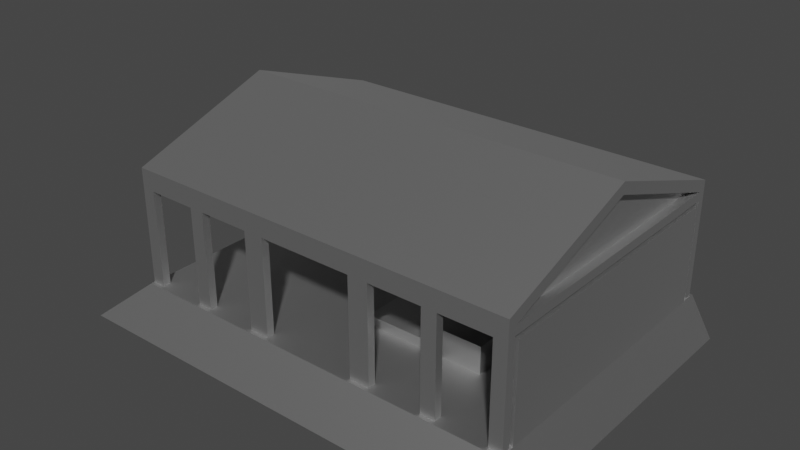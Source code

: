 # Source: tower_top02.blend  (saved by Blender 3.3.6; exported with 4.5.12 LTS)
import bpy
from mathutils import Matrix  # noqa: F401  (used for matrix-valued properties, if any)

bpy.ops.wm.read_factory_settings(use_empty=True)
scene = bpy.context.scene
scene.name = 'Scene'

# ---- collections
col_level_bounds = bpy.data.collections.new('Level Bounds'); scene.collection.children.link(col_level_bounds)
col_collection = bpy.data.collections.new('Collection'); scene.collection.children.link(col_collection)

# ---- materials (node trees are filled in below, after node groups)
mat_defaultmaterial = bpy.data.materials.new('DefaultMaterial')
mat_defaultmaterial.use_transparent_shadow = False
mat_defaultmaterial.diffuse_color = (0.6, 0.6, 0.6, 1.0)
mat_defaultmaterial.roughness = 0.5528
mat_defaultmaterial.specular_intensity = 1.0
mat_defaultmaterial.metallic = 1.0

# ---- material node trees
mat_defaultmaterial.use_nodes = True; mat_defaultmaterial.node_tree.nodes.clear()
_N = mat_defaultmaterial.node_tree.nodes; _L = mat_defaultmaterial.node_tree.links
n0 = _N.new('ShaderNodeBsdfPrincipled'); n0.name = 'Principled BSDF'; n0.location = (10, 300)
n0.distribution = 'GGX'
n0.subsurface_method = 'RANDOM_WALK_SKIN'
n0.inputs[0].default_value = (0.6, 0.6, 0.6, 1.0)
n0.inputs[1].default_value = 1.0
n0.inputs[2].default_value = 0.5528
n0.inputs[3].default_value = 1.45
n0.inputs[13].default_value = 1.0
n0.inputs[27].default_value = (0.0, 0.0, 0.0, 1.0)
n0.inputs[28].default_value = 1.0
n1 = _N.new('ShaderNodeOutputMaterial'); n1.name = 'Material Output'; n1.location = (300, 300)
n2 = _N.new('ShaderNodeNormalMap'); n2.name = 'Normal Map'; n2.location = (-300, -300)
n2.label = 'Normal/Map'
_L.new(n0.outputs[0], n1.inputs[0])
_L.new(n2.outputs[0], n0.inputs[5])
n1.is_active_output = True

# ---- world
world_world = bpy.data.worlds.new('World'); scene.world = world_world
world_world.use_nodes = True; world_world.node_tree.nodes.clear()
_N = world_world.node_tree.nodes; _L = world_world.node_tree.links
n0 = _N.new('ShaderNodeOutputWorld'); n0.name = 'World Output'; n0.location = (300, 300)
n1 = _N.new('ShaderNodeBackground'); n1.name = 'Background'; n1.location = (10, 300)
n1.inputs[0].default_value = (0.05088, 0.05088, 0.05088, 1.0)
_L.new(n1.outputs[0], n0.inputs[0])
n0.is_active_output = True
world_world.color = (0.05088, 0.05088, 0.05088)
world_world.use_sun_shadow = False
world_world.sun_shadow_jitter_overblur = 0.0

# ---- meshes
me_cube_001 = bpy.data.meshes.new('Cube.001')
me_cube_001.from_pydata([(-281.6, -224.1, -1.311), (-245.5, -199.8, 65.55), (-261.1, -199.8, 65.55), (-281.6, 224.1, -1.311), (260.0, 199.8, 65.55), (341.9, 224.1, -1.311), (260.0, -199.8, 65.55), (341.9, -224.1, -1.311), (-261.1, 199.8, 65.55), (-245.5, 178.6, 65.55), (-245.5, -178.6, 65.55), (-261.1, 178.6, 65.55), (-261.1, 178.6, 190.7), (-245.5, 178.6, 190.7), (-261.1, -178.6, 65.55), (-245.5, -178.6, 190.7), (-261.1, -178.6, 190.7), (-260.0, -184.1, 195.4), (-260.0, -184.1, 207.0), (-260.0, 184.1, 207.0), (-260.0, 184.1, 195.4), (-260.0, -194.5, 218.9), (260.0, 184.1, 195.4), (260.0, 184.1, 207.0), (260.0, -184.1, 207.0), (260.0, -184.1, 195.4), (-246.9, -184.1, 195.9), (246.9, -184.1, 195.9), (248.6, 184.1, 207.0), (248.6, -184.1, 207.0), (260.0, 2.274e-12, 286.3), (-260.0, 2.274e-12, 286.3), (260.0, -1.364e-12, 271.2), (248.6, -1.364e-12, 271.2), (-260.0, -1.364e-12, 271.2), (260.0, -194.5, 218.9), (-260.0, 194.5, 218.9), (260.0, 194.5, 218.9), (260.0, -194.5, 192.9), (260.0, -184.1, 192.9), (-260.0, -184.1, 192.9), (-248.6, 184.1, 207.0), (-248.6, -184.1, 207.0), (-248.6, -1.364e-12, 271.2), (-67.14, -184.1, 195.9), (-67.14, 184.1, 195.9), (-67.14, 184.1, 205.0), (-67.14, -184.1, 205.0), (246.9, 184.1, 195.9), (-246.9, 184.1, 195.9), (174.1, -184.1, 195.9), (-174.1, -184.1, 195.9), (-160.5, -184.1, 195.9), (160.5, -184.1, 195.9), (246.9, -184.1, 205.0), (246.9, 184.1, 205.0), (174.1, 184.1, 195.9), (-174.1, 184.1, 195.9), (-83.68, 184.1, 195.9), (-83.68, -184.1, 195.9), (-83.68, -184.1, 205.0), (-83.68, 184.1, 205.0), (160.5, 184.1, 195.9), (-160.5, 184.1, 195.9), (-160.5, -184.1, 205.0), (83.68, -184.1, 195.9), (83.68, 184.1, 195.9), (-160.5, 184.1, 205.0), (67.14, -184.1, 195.9), (67.14, 184.1, 195.9), (174.1, -184.1, 205.0), (174.1, 184.1, 205.0), (-246.9, -184.1, 205.0), (-246.9, 184.1, 205.0), (-174.1, 184.1, 205.0), (-174.1, -184.1, 205.0), (160.5, 184.1, 205.0), (160.5, -184.1, 205.0), (83.68, -184.1, 205.0), (83.68, 184.1, 205.0), (67.14, 184.1, 205.0), (67.14, -184.1, 205.0), (-260.0, -194.5, 192.9), (-242.8, -194.5, 192.9), (242.8, -194.5, 192.9), (260.0, -194.5, 63.72), (260.0, -184.1, 63.72), (-260.0, 184.1, 192.9), (260.0, 184.1, 192.9), (-260.0, 194.5, 192.9), (260.0, 194.5, 192.9), (-242.8, 194.5, 192.9), (242.8, 194.5, 192.9), (177.1, 194.5, 192.9), (-177.1, 194.5, 192.9), (-242.8, 184.1, 192.9), (-177.1, 184.1, 192.9), (62.43, -194.5, 192.9), (62.43, -184.1, 192.9), (62.43, -184.1, 63.72), (62.43, -194.5, 63.72), (242.8, 184.1, 192.9), (-157.7, -194.5, 192.9), (-177.1, -194.5, 192.9), (-177.1, -194.5, 63.72), (-157.7, -194.5, 63.72), (-260.0, 194.5, 63.72), (-260.0, 184.1, 63.72), (242.8, -184.1, 192.9), (-242.8, -184.1, 192.9), (242.8, 194.5, 63.72), (242.8, 184.1, 63.72), (177.1, 184.1, 192.9), (-157.7, 184.1, 192.9), (157.7, 184.1, 192.9), (177.1, -184.1, 192.9), (-177.1, -184.1, 192.9), (177.1, -194.5, 192.9), (157.7, -194.5, 192.9), (-88.76, -194.5, 192.9), (88.76, -194.5, 192.9), (157.7, -184.1, 192.9), (88.76, -184.1, 192.9), (-62.43, 194.5, 192.9), (-62.43, 184.1, 192.9), (-62.43, 184.1, 63.72), (-62.43, 194.5, 63.72), (157.7, 194.5, 192.9), (-157.7, 194.5, 192.9), (-157.7, -184.1, 192.9), (-157.7, -184.1, 63.72), (-177.1, -184.1, 63.72), (-242.8, 194.5, 63.72), (-88.76, -184.1, 192.9), (-88.76, -184.1, 63.72), (-88.76, -194.5, 63.72), (-62.43, -184.1, 192.9), (88.76, 184.1, 192.9), (88.76, 194.5, 192.9), (-88.76, 184.1, 192.9), (-88.76, 194.5, 192.9), (-62.43, -194.5, 192.9), (62.43, 184.1, 192.9), (62.43, 194.5, 192.9), (157.7, 184.1, 63.72), (177.1, 184.1, 63.72), (-242.8, -184.1, 63.72), (-260.0, -184.1, 63.72), (88.76, -194.5, 63.72), (88.76, -184.1, 63.72), (-157.7, 194.5, 63.72), (-177.1, 194.5, 63.72), (-62.43, -194.5, 63.72), (-62.43, -184.1, 63.72), (-260.0, -194.5, 63.72), (177.1, 194.5, 63.72), (157.7, 194.5, 63.72), (-242.8, 184.1, 63.72), (177.1, -184.1, 63.72), (157.7, -184.1, 63.72), (242.8, -184.1, 63.72), (242.8, -194.5, 63.72), (157.7, -194.5, 63.72), (177.1, -194.5, 63.72), (-242.8, -194.5, 63.72), (-177.1, 184.1, 63.72), (62.43, 184.1, 63.72), (88.76, 184.1, 63.72), (88.76, 194.5, 63.72), (62.43, 194.5, 63.72), (-157.7, 184.1, 63.72), (-88.76, 184.1, 63.72), (260.0, 184.1, 63.72), (-88.76, 194.5, 63.72), (260.0, 194.5, 63.72), (-89.26, 100.0, 78.7), (-164.0, 100.0, 64.99), (-7.162, 100.0, 78.7), (-7.162, 100.0, 64.99), (-7.162, -100.0, 78.7), (-7.162, -100.0, 64.99), (-89.26, -100.0, 78.7), (-164.0, -100.0, 64.99), (-164.0, -51.63, 64.99), (-164.0, 51.63, 64.99), (-89.26, -100.0, 101.1), (-164.0, -100.0, 101.1), (-164.0, -51.63, 101.1), (-164.0, 100.0, 101.1), (-89.26, 100.0, 101.1), (-164.0, 51.63, 101.1), (-245.8, -51.63, 64.99), (-245.8, 51.63, 64.99), (-245.2, 50.83, 108.0), (-164.7, 50.83, 108.0), (-164.7, -50.83, 108.0), (-245.2, -50.83, 108.0)], [], [(1, 6, 4, 8, 11, 9, 10), (2, 8, 3, 0), (6, 1, 2, 0, 7), (82, 154, 164, 83), (11, 8, 2), (2, 14, 11), (20, 49, 26, 17), (9, 13, 15, 10), (7, 5, 4, 6), (80, 81, 47, 46), (27, 54, 55, 48), (14, 16, 12, 11), (32, 30, 35, 38, 39, 25, 24), (45, 46, 47, 44), (40, 17, 26, 27, 25, 39), (32, 33, 28, 23), (21, 31, 34, 18, 17, 40, 82), (30, 31, 21, 35), (23, 28, 29, 24), (90, 37, 30, 32, 23, 24, 25, 22, 88), (21, 82, 38, 35), (37, 36, 31, 30), (29, 28, 33), (41, 42, 43), (57, 74, 73, 49), (13, 12, 16, 15), (19, 41, 43, 34), (50, 53, 62, 56), (49, 73, 72, 26), (69, 80, 46, 45), (24, 29, 33, 32), (57, 63, 52, 51), (65, 68, 69, 66), (53, 50, 51), (51, 52, 53), (51, 75, 74, 57), (50, 27, 26), (26, 51, 50), (57, 49, 48), (48, 56, 57), (63, 67, 64, 52), (63, 57, 56), (56, 62, 63), (25, 27, 48, 22), (18, 42, 41, 19), (65, 53, 52), (52, 59, 65), (58, 63, 62), (62, 66, 58), (56, 71, 70, 50), (68, 65, 59), (59, 44, 68), (45, 58, 66), (66, 69, 45), (58, 45, 44, 59), (77, 78, 79, 76), (67, 61, 60, 64), (73, 74, 75, 72), (54, 70, 71, 55), (68, 81, 80, 69), (66, 79, 78, 65), (44, 47, 81, 68), (89, 106, 107, 87), (48, 55, 71, 56), (65, 78, 77, 53), (20, 87, 88, 22, 48, 49), (62, 76, 79, 66), (26, 72, 75, 51), (50, 70, 54, 27), (53, 77, 76, 62), (58, 61, 67, 63), (52, 64, 60, 59), (59, 60, 61, 58), (84, 38, 82), (82, 83, 84), (102, 105, 130, 129), (37, 90, 89, 36), (94, 91, 92), (92, 93, 94), (38, 85, 86, 39), (101, 88, 87), (87, 95, 101), (119, 135, 152, 141), (94, 151, 165, 96), (91, 89, 90), (90, 92, 91), (109, 40, 39), (39, 108, 109), (137, 167, 168, 138), (114, 112, 96), (96, 113, 114), (116, 109, 108), (108, 115, 116), (117, 84, 83), (83, 103, 117), (112, 101, 95), (95, 96, 112), (120, 118, 102), (102, 119, 120), (193, 192, 191, 196), (128, 94, 93), (93, 127, 128), (129, 116, 115), (115, 121, 129), (136, 153, 134, 133), (118, 117, 103), (103, 102, 118), (10, 15, 16, 14), (98, 99, 100, 97), (136, 133, 122), (122, 98, 136), (137, 114, 113), (113, 139, 137), (140, 128, 127), (127, 138, 140), (133, 129, 121), (121, 122, 133), (97, 120, 119), (119, 141, 97), (118, 162, 163, 117), (142, 137, 139), (139, 124, 142), (129, 130, 131, 116), (31, 36, 89, 87, 20, 17, 18, 19, 34), (123, 140, 138), (138, 143, 123), (11, 12, 13, 9), (117, 163, 158, 115), (108, 160, 161, 84), (124, 125, 126, 123), (97, 100, 148, 120), (39, 86, 160, 108), (88, 172, 174, 90), (122, 149, 99, 98), (120, 148, 149, 122), (103, 104, 105, 102), (101, 111, 172, 88), (116, 131, 104, 103), (140, 173, 171, 139), (143, 169, 166, 142), (123, 126, 173, 140), (96, 165, 170, 113), (121, 159, 162, 118), (90, 174, 110, 92), (115, 158, 159, 121), (40, 147, 154, 82), (113, 170, 150, 128), (142, 166, 167, 137), (87, 107, 157, 95), (95, 157, 132, 91), (138, 168, 169, 143), (139, 171, 125, 124), (133, 134, 135, 119), (84, 161, 85, 38), (114, 144, 145, 112), (83, 164, 146, 109), (127, 156, 144, 114), (92, 110, 111, 101), (112, 145, 155, 93), (91, 132, 106, 89), (128, 150, 151, 94), (141, 152, 153, 136), (184, 176, 182), (182, 183, 184), (175, 177, 178, 176, 188, 189), (181, 179, 177, 175), (4, 5, 3, 8), (187, 186, 188), (188, 190, 187), (177, 179, 180, 178), (179, 181, 185, 186, 182, 180), (175, 189, 185, 181), (193, 194, 190, 184, 192), (183, 187, 195, 196, 191), (190, 194, 195, 187), (183, 191, 192, 184), (196, 195, 194, 193), (188, 186, 185, 189), (183, 182, 186, 187), (176, 184, 190, 188), (1, 10, 14, 2), (109, 146, 147, 40), (93, 155, 156, 127), (34, 43, 42, 18), (178, 180, 182, 176)])
me_cube_001.polygons.foreach_set('use_smooth', [True] * 185)
_k = set([(0, 2), (0, 3), (0, 7), (1, 2), (1, 6), (2, 8), (3, 5), (3, 8), (4, 5), (4, 6), (4, 8), (5, 7), (6, 7), (9, 10), (9, 11), (9, 13), (10, 14), (10, 15), (11, 12), (11, 14), (12, 13), (12, 16), (13, 15), (14, 16), (15, 16), (17, 20), (17, 26), (17, 40), (18, 19), (18, 34), (18, 42), (19, 34), (19, 41), (20, 49), (20, 87), (21, 31), (21, 35), (21, 82), (22, 25), (22, 48), (22, 88), (23, 24), (23, 28), (23, 32), (24, 29), (24, 32), (25, 27), (25, 39), (26, 27), (26, 49), (26, 51), (26, 72), (27, 48), (27, 50), (27, 54), (28, 29), (28, 33), (29, 33), (30, 31), (30, 35), (30, 37), (31, 36), (32, 33), (34, 43), (35, 38), (36, 37), (36, 89), (37, 90), (38, 82), (38, 84), (38, 85), (39, 40), (39, 86), (39, 108), (40, 109), (40, 147), (41, 42), (41, 43), (42, 43), (44, 45), (44, 47), (44, 59), (44, 68), (45, 46), (45, 58), (45, 69), (46, 47), (46, 80), (47, 81), (48, 49), (48, 55), (48, 56), (49, 57), (49, 73), (50, 53), (50, 56), (50, 70), (51, 52), (51, 57), (51, 75), (52, 53), (52, 59), (52, 63), (52, 64), (53, 62), (53, 65), (53, 77), (54, 55), (54, 70), (55, 71), (56, 62), (56, 71), (57, 63), (57, 74), (58, 59), (58, 61), (58, 63), (58, 66), (59, 60), (59, 65), (60, 61), (60, 64), (61, 67), (62, 63), (62, 66), (62, 76), (63, 67), (64, 67), (65, 66), (65, 68), (65, 78), (66, 69), (66, 79), (68, 69), (68, 81), (69, 80), (70, 71), (72, 73), (72, 75), (73, 74), (74, 75), (76, 77), (76, 79), (77, 78), (78, 79), (80, 81), (82, 83), (82, 154), (83, 103), (83, 109), (83, 164), (84, 108), (84, 117), (84, 161), (87, 88), (87, 95), (87, 107), (88, 101), (88, 172), (89, 90), (89, 91), (89, 106), (90, 92), (90, 174), (91, 94), (91, 95), (91, 132), (92, 93), (92, 101), (92, 110), (93, 112), (93, 127), (93, 155), (94, 96), (94, 128), (94, 151), (95, 157), (96, 113), (96, 165), (97, 98), (97, 100), (97, 120), (97, 141), (98, 99), (98, 122), (101, 111), (102, 103), (102, 105), (102, 119), (102, 129), (103, 104), (103, 116), (108, 160), (109, 146), (112, 114), (112, 145), (113, 128), (113, 170), (114, 127), (114, 144), (115, 117), (115, 121), (115, 158), (116, 129), (116, 131), (117, 118), (117, 163), (118, 120), (118, 121), (118, 162), (119, 133), (119, 135), (119, 141), (120, 122), (120, 148), (121, 159), (122, 149), (123, 124), (123, 126), (123, 140), (123, 143), (124, 125), (124, 139), (127, 138), (127, 156), (128, 140), (128, 150), (129, 130), (133, 134), (133, 136), (136, 141), (136, 153), (137, 138), (137, 142), (137, 167), (138, 143), (138, 168), (139, 140), (139, 171), (140, 173), (141, 152), (142, 143), (142, 166), (143, 169), (175, 177), (175, 181), (175, 189), (176, 178), (176, 182), (176, 188), (177, 178), (178, 180), (179, 180), (179, 181), (180, 182), (181, 185), (182, 186), (183, 184), (183, 187), (183, 191), (184, 190), (184, 192), (185, 186), (185, 189), (187, 190), (187, 195), (188, 189), (190, 194), (191, 192), (191, 196), (192, 193), (193, 194), (193, 196), (194, 195), (195, 196)])
me_cube_001.attributes.new('sharp_edge', 'BOOLEAN', 'EDGE').data.foreach_set('value', [ (min(e.vertices), max(e.vertices)) in _k for e in me_cube_001.edges])
_uv = me_cube_001.uv_layers.new(name='UVMap')
_uv.uv.foreach_set('vector', [0.579, 0.3856, 0.579, 0.7481, 0.2938, 0.7481, 0.5669, 0.9249, 0.5669, 0.9097, 0.0, 0.0, 0.0, 0.0, 0.919, 0.6565, 0.919, 0.9225, 0.8717, 0.9201, 0.8717, 0.6541, 0.7351, 0.3767, 0.7351, 0.01547, 0.7351, 0.004342, 0.7828, 0.00373, 0.7828, 0.3767, 0.3161, 0.9655, 0.3161, 0.8729, 0.3284, 0.8729, 0.3284, 0.9655, 0.0, 0.0, 0.0, 0.0, 0.0, 0.0, 0.0, 0.0, 0.0, 0.0, 0.0, 0.0, 0.9725, 0.2722, 0.9818, 0.2722, 0.9818, 0.5364, 0.9725, 0.5364, 0.2522, 0.7108, 0.1629, 0.7111, 0.1629, 0.4575, 0.2522, 0.4571, 0.7828, 0.3767, 0.8178, 0.3856, 0.7701, 0.3857, 0.7351, 0.3767, 0.6785, 0.3845, 0.6785, 0.6488, 0.5828, 0.6488, 0.5828, 0.3845, 0.9642, 0.6299, 0.9577, 0.6296, 0.9577, 0.3844, 0.9642, 0.3847, 0.6804, 0.3843, 0.7688, 0.3892, 0.7688, 0.6271, 0.6804, 0.6222, 0.01239, 0.5961, 0.001588, 0.5961, 0.04974, 0.4578, 0.06829, 0.4578, 0.06829, 0.4651, 0.06648, 0.4651, 0.05823, 0.4652, 0.989, 0.002643, 0.9955, 0.002615, 0.9955, 0.264, 0.989, 0.2641, 0.9977, 0.3768, 0.9959, 0.3768, 0.9955, 0.3674, 0.9955, 0.01314, 0.9959, 0.003732, 0.9977, 0.003731, 0.948, 0.7782, 0.9399, 0.7782, 0.9425, 0.646, 0.9506, 0.646, 0.6235, 0.2617, 0.5758, 0.1295, 0.5865, 0.1301, 0.6319, 0.2552, 0.64, 0.2557, 0.6418, 0.2558, 0.6418, 0.2627, 0.4327, 0.3767, 0.4327, 0.003744, 0.5714, 0.005181, 0.5714, 0.3782, 0.279, 0.7268, 0.2871, 0.7268, 0.2871, 0.991, 0.279, 0.991, 0.06829, 0.7339, 0.04974, 0.734, 0.001588, 0.5961, 0.01239, 0.5961, 0.05823, 0.7266, 0.05823, 0.4652, 0.06648, 0.4651, 0.06648, 0.7266, 0.06829, 0.7266, 0.9571, 0.3753, 0.9385, 0.3753, 0.9385, 0.003716, 0.9571, 0.003723, 0.2937, 0.3781, 0.2937, 0.005156, 0.4327, 0.003744, 0.4327, 0.3767, 0.9204, 0.3845, 0.9204, 0.6459, 0.8746, 0.5154, 0.9379, 0.002452, 0.9379, 0.2477, 0.8925, 0.1225, 0.6928, 0.9614, 0.6863, 0.9614, 0.6863, 0.9094, 0.6928, 0.9094, 0.951, 0.6408, 0.9399, 0.6408, 0.9399, 0.3845, 0.951, 0.3845, 0.9534, 0.646, 0.9615, 0.646, 0.9589, 0.7782, 0.9508, 0.7782, 0.9714, 0.9103, 0.9617, 0.9103, 0.9617, 0.646, 0.9714, 0.646, 0.9951, 0.5336, 0.9886, 0.5336, 0.9886, 0.2722, 0.9951, 0.2721, 0.1686, 0.999, 0.1621, 0.999, 0.1621, 0.9031, 0.1686, 0.9031, 0.9506, 0.9103, 0.9425, 0.9103, 0.9399, 0.7782, 0.948, 0.7782, 0.9725, 0.002643, 0.9822, 0.002643, 0.9822, 0.2669, 0.9725, 0.2669, 0.7695, 0.8964, 0.7577, 0.8964, 0.7577, 0.6321, 0.7695, 0.6321, 0.2789, 0.7503, 0.2789, 0.7601, 0.2789, 0.5103, 0.2789, 0.5103, 0.2789, 0.5201, 0.2789, 0.7503, 0.9576, 0.6299, 0.9512, 0.6296, 0.9512, 0.3844, 0.9576, 0.3847, 0.2789, 0.7601, 0.2789, 0.8123, 0.2789, 0.4581, 0.2789, 0.4581, 0.2789, 0.5103, 0.2789, 0.7601, 0.2789, 0.5103, 0.2789, 0.4581, 0.2789, 0.8123, 0.2789, 0.8123, 0.2789, 0.7601, 0.2789, 0.5103, 0.9823, 0.002643, 0.9888, 0.002615, 0.9888, 0.264, 0.9823, 0.2641, 0.2789, 0.5201, 0.2789, 0.5103, 0.2789, 0.7601, 0.2789, 0.7601, 0.2789, 0.7503, 0.2789, 0.5201, 0.981, 0.9103, 0.9716, 0.9103, 0.9716, 0.646, 0.981, 0.646, 0.9811, 0.646, 0.9893, 0.646, 0.9893, 0.9103, 0.9811, 0.9103, 0.2789, 0.6952, 0.2789, 0.7503, 0.2789, 0.5201, 0.2789, 0.5201, 0.2789, 0.5752, 0.2789, 0.6952, 0.2789, 0.5752, 0.2789, 0.5201, 0.2789, 0.7503, 0.2789, 0.7503, 0.2789, 0.6952, 0.2789, 0.5752, 0.9884, 0.5336, 0.9819, 0.5336, 0.9819, 0.2722, 0.9884, 0.2721, 0.2789, 0.6834, 0.2789, 0.6952, 0.2789, 0.5752, 0.2789, 0.5752, 0.2789, 0.5871, 0.2789, 0.6834, 0.2789, 0.5871, 0.2789, 0.5752, 0.2789, 0.6952, 0.2789, 0.6952, 0.2789, 0.6834, 0.2789, 0.5871, 0.279, 0.4572, 0.2908, 0.4572, 0.2908, 0.7215, 0.279, 0.7215, 0.8188, 0.3845, 0.8736, 0.3845, 0.8736, 0.6488, 0.8188, 0.6488, 0.7838, 0.002643, 0.8386, 0.002645, 0.8386, 0.2669, 0.7838, 0.2669, 0.8915, 0.2669, 0.8396, 0.2669, 0.8396, 0.002643, 0.8915, 0.002645, 0.8188, 0.6541, 0.8707, 0.6541, 0.8707, 0.9183, 0.8188, 0.9183, 0.2722, 0.4571, 0.2786, 0.4574, 0.2786, 0.7026, 0.2722, 0.7023, 0.9959, 0.9074, 0.9894, 0.9075, 0.9894, 0.646, 0.9959, 0.646, 0.9921, 0.6424, 0.9856, 0.6424, 0.9856, 0.5461, 0.9921, 0.5461, 0.6418, 0.003664, 0.733, 0.008697, 0.733, 0.01561, 0.6418, 0.01058, 0.8025, 0.9613, 0.796, 0.9613, 0.796, 0.9092, 0.8025, 0.9093, 0.2165, 0.9027, 0.223, 0.9027, 0.223, 0.9578, 0.2165, 0.9578, 0.9982, 0.003716, 1.0, 0.003716, 1.0, 0.3753, 0.9982, 0.3753, 0.9978, 0.3659, 0.9978, 0.01309, 0.09225, 0.9644, 0.08574, 0.9644, 0.08574, 0.9096, 0.09225, 0.9096, 0.1389, 0.9618, 0.1324, 0.9618, 0.1324, 0.9096, 0.1389, 0.9096, 0.1323, 0.9618, 0.1258, 0.9618, 0.1258, 0.9096, 0.1323, 0.9096, 0.1603, 0.9848, 0.1539, 0.9844, 0.1539, 0.7392, 0.1603, 0.7396, 0.08561, 0.9644, 0.0791, 0.9644, 0.0791, 0.9096, 0.08561, 0.9096, 0.5787, 0.8074, 0.5722, 0.8074, 0.5722, 0.7523, 0.5787, 0.7523, 0.9708, 0.6299, 0.9643, 0.6296, 0.9643, 0.3844, 0.9708, 0.3847, 0.2789, 0.4707, 0.2789, 0.4583, 0.2789, 0.8313, 0.2789, 0.8313, 0.2789, 0.8189, 0.2789, 0.4707, 0.7772, 0.9717, 0.7772, 0.8791, 0.7845, 0.8791, 0.7845, 0.9717, 0.9211, 0.3856, 0.9396, 0.3856, 0.9396, 0.7587, 0.9211, 0.7587, 0.2789, 0.5178, 0.2789, 0.4707, 0.2789, 0.8189, 0.2789, 0.8189, 0.2789, 0.7719, 0.2789, 0.5178, 0.06829, 0.4578, 0.1604, 0.4574, 0.1604, 0.4647, 0.06829, 0.4651, 0.9647, 0.01609, 0.9647, 0.003725, 0.9647, 0.3763, 0.9647, 0.3763, 0.9647, 0.3639, 0.9647, 0.01609, 0.5479, 0.9087, 0.5479, 0.8161, 0.5666, 0.8161, 0.5666, 0.9087, 0.7645, 0.9, 0.7645, 0.9918, 0.7577, 0.9921, 0.7577, 0.9003, 0.2789, 0.4707, 0.2789, 0.4583, 0.2789, 0.8313, 0.2789, 0.8313, 0.2789, 0.8189, 0.2789, 0.4707, 0.9723, 0.01609, 0.9723, 0.003725, 0.9723, 0.3763, 0.9723, 0.3763, 0.9723, 0.3639, 0.9723, 0.01609, 0.7183, 0.9664, 0.7183, 0.8738, 0.7256, 0.8738, 0.7256, 0.9664, 0.9647, 0.07707, 0.9647, 0.06311, 0.9647, 0.3169, 0.9647, 0.3169, 0.9647, 0.3029, 0.9647, 0.07707, 0.9723, 0.06311, 0.9723, 0.01609, 0.9723, 0.3639, 0.9723, 0.3639, 0.9723, 0.3169, 0.9723, 0.06311, 0.2789, 0.5178, 0.2789, 0.4707, 0.2789, 0.8189, 0.2789, 0.8189, 0.2789, 0.7719, 0.2789, 0.5178, 0.9647, 0.06311, 0.9647, 0.01609, 0.9647, 0.3639, 0.9647, 0.3639, 0.9647, 0.3169, 0.9647, 0.06311, 0.2789, 0.5812, 0.2789, 0.5318, 0.2789, 0.7579, 0.2789, 0.7579, 0.2789, 0.7085, 0.2789, 0.5812, 0.0003046, 0.8158, 0.03076, 0.8168, 0.03076, 0.8855, 0.0003046, 0.8835, 0.2789, 0.5318, 0.2789, 0.5178, 0.2789, 0.7719, 0.2789, 0.7719, 0.2789, 0.7579, 0.2789, 0.5318, 0.9723, 0.07707, 0.9723, 0.06311, 0.9723, 0.3169, 0.9723, 0.3169, 0.9723, 0.3029, 0.9723, 0.07707, 0.1447, 0.8156, 0.1447, 0.9082, 0.1259, 0.9081, 0.1259, 0.8156, 0.2789, 0.5318, 0.2789, 0.5178, 0.2789, 0.7719, 0.2789, 0.7719, 0.2789, 0.7579, 0.2789, 0.5318, 0.2783, 0.861, 0.2783, 0.9507, 0.2672, 0.9507, 0.2672, 0.861, 0.01407, 0.9793, 0.01407, 0.8875, 0.02094, 0.8872, 0.02094, 0.9789, 0.9723, 0.1453, 0.9723, 0.1264, 0.9723, 0.2536, 0.9723, 0.2536, 0.9723, 0.2347, 0.9723, 0.1453, 0.9647, 0.1264, 0.9647, 0.07707, 0.9647, 0.3029, 0.9647, 0.3029, 0.9647, 0.2536, 0.9647, 0.1264, 0.2789, 0.5812, 0.2789, 0.5318, 0.2789, 0.7579, 0.2789, 0.7579, 0.2789, 0.7085, 0.2789, 0.5812, 0.9723, 0.1264, 0.9723, 0.07707, 0.9723, 0.3029, 0.9723, 0.3029, 0.9723, 0.2536, 0.9723, 0.1264, 0.2789, 0.6, 0.2789, 0.5812, 0.2789, 0.7085, 0.2789, 0.7085, 0.2789, 0.6896, 0.2789, 0.6, 0.9237, 0.3437, 0.9237, 0.251, 0.9376, 0.251, 0.9376, 0.3437, 0.9647, 0.1453, 0.9647, 0.1264, 0.9647, 0.2536, 0.9647, 0.2536, 0.9647, 0.2347, 0.9647, 0.1453, 0.4322, 0.8354, 0.4322, 0.9279, 0.4183, 0.9279, 0.4183, 0.8354, 0.5758, 0.1295, 0.6235, 0.002651, 0.6418, 0.003664, 0.6418, 0.01058, 0.64, 0.01048, 0.64, 0.2557, 0.6319, 0.2552, 0.6319, 0.01003, 0.5865, 0.1301, 0.2789, 0.6, 0.2789, 0.5812, 0.2789, 0.7085, 0.2789, 0.7085, 0.2789, 0.6896, 0.2789, 0.6, 0.88, 0.3601, 0.88, 0.2704, 0.8911, 0.2704, 0.8911, 0.3601, 0.7697, 0.9717, 0.7697, 0.8791, 0.777, 0.8791, 0.777, 0.9717, 0.007072, 0.9793, 0.007072, 0.8875, 0.01394, 0.8872, 0.01394, 0.9789, 0.7847, 0.9717, 0.7847, 0.8791, 0.792, 0.8791, 0.792, 0.9717, 0.4662, 0.9088, 0.4662, 0.8161, 0.4849, 0.8161, 0.4849, 0.9088, 0.6194, 0.8725, 0.6194, 0.9651, 0.6071, 0.9651, 0.6071, 0.8725, 0.06829, 0.7266, 0.1604, 0.7262, 0.1604, 0.7335, 0.06829, 0.7339, 0.5096, 0.9086, 0.5096, 0.8161, 0.5284, 0.8161, 0.5284, 0.9086, 0.3496, 0.975, 0.3496, 0.8824, 0.3569, 0.8824, 0.3569, 0.9751, 0.921, 0.9505, 0.921, 0.8579, 0.9349, 0.8579, 0.9349, 0.9505, 0.09384, 0.9665, 0.09384, 0.8739, 0.1061, 0.8739, 0.1061, 0.9665, 0.7346, 0.985, 0.7346, 0.8932, 0.7414, 0.8928, 0.7414, 0.9846, 0.1188, 0.966, 0.1188, 0.8742, 0.1257, 0.8739, 0.1257, 0.9657, 0.9716, 0.6425, 0.9716, 0.5507, 0.9784, 0.5503, 0.9784, 0.6421, 0.8797, 0.2705, 0.8797, 0.363, 0.8609, 0.363, 0.8609, 0.2705, 0.4325, 0.928, 0.4325, 0.8354, 0.4464, 0.8354, 0.4464, 0.928, 0.7276, 0.985, 0.7276, 0.8932, 0.7344, 0.8928, 0.7344, 0.9846, 0.3034, 0.8729, 0.3034, 0.9654, 0.2911, 0.9654, 0.2911, 0.8729, 0.3432, 0.8271, 0.3432, 0.9196, 0.3293, 0.9196, 0.3293, 0.8271, 0.6418, 0.2558, 0.733, 0.2608, 0.733, 0.2677, 0.6418, 0.2627, 0.4174, 0.8767, 0.4174, 0.9694, 0.4101, 0.9693, 0.4101, 0.8767, 0.4853, 0.9088, 0.4853, 0.8161, 0.504, 0.8161, 0.504, 0.9088, 0.3159, 0.8729, 0.3159, 0.9655, 0.3036, 0.9655, 0.3036, 0.8729, 0.3646, 0.975, 0.3646, 0.8824, 0.3719, 0.8824, 0.3719, 0.9751, 0.4658, 0.8161, 0.4658, 0.9087, 0.447, 0.9087, 0.447, 0.8161, 0.5475, 0.8161, 0.5475, 0.9087, 0.5288, 0.9087, 0.5288, 0.8161, 6.868e-05, 0.9793, 6.866e-05, 0.8875, 0.006934, 0.8872, 0.006934, 0.9789, 0.1064, 0.9665, 0.1064, 0.8739, 0.1186, 0.8739, 0.1186, 0.9665, 0.921, 0.856, 0.921, 0.7634, 0.9349, 0.7634, 0.9349, 0.856, 0.372, 0.975, 0.372, 0.8824, 0.3794, 0.8824, 0.3794, 0.9751, 0.9786, 0.6425, 0.9786, 0.5507, 0.9854, 0.5503, 0.9854, 0.6421, 0.02108, 0.9793, 0.02108, 0.8875, 0.02794, 0.8872, 0.02794, 0.9789, 0.6757, 0.9716, 0.6757, 0.879, 0.683, 0.879, 0.683, 0.9716, 0.6069, 0.8725, 0.6069, 0.9651, 0.5946, 0.9651, 0.5946, 0.8725, 0.9234, 0.251, 0.9234, 0.3436, 0.9095, 0.3436, 0.9095, 0.251, 0.3571, 0.975, 0.3571, 0.8824, 0.3644, 0.8824, 0.3644, 0.9751, 0.6178, 0.7655, 0.5833, 0.7655, 0.7261, 0.7655, 0.7261, 0.7655, 0.6915, 0.7655, 0.6178, 0.7655, 0.7438, 0.7115, 0.7438, 0.6526, 0.7535, 0.6526, 0.7535, 0.7651, 0.7278, 0.7651, 0.7278, 0.7115, 0.1626, 0.7151, 0.2212, 0.7151, 0.2212, 0.8586, 0.1626, 0.8586, 0.7701, 0.3857, 0.8178, 0.3856, 0.8178, 0.7601, 0.7701, 0.7595, 0.5742, 0.3132, 0.5742, 0.3479, 0.5742, 0.2044, 0.5742, 0.2044, 0.5742, 0.2391, 0.5742, 0.3132, 0.7454, 0.9097, 0.7454, 0.7677, 0.7552, 0.7677, 0.7552, 0.9096, 0.7859, 0.8771, 0.7859, 0.8184, 0.7699, 0.8184, 0.7699, 0.765, 0.7957, 0.765, 0.7957, 0.8771, 0.8121, 0.9072, 0.7961, 0.9073, 0.7961, 0.7653, 0.8121, 0.7653, 0.03137, 0.8735, 0.03137, 0.8157, 0.0363, 0.8153, 0.06208, 0.8153, 0.06208, 0.8739, 0.09341, 0.8737, 0.06761, 0.8737, 0.06269, 0.8733, 0.06269, 0.8158, 0.09341, 0.8153, 0.8173, 0.8379, 0.8123, 0.8373, 0.8123, 0.7651, 0.8173, 0.7646, 0.6915, 0.7655, 0.6915, 0.8241, 0.6178, 0.8241, 0.6178, 0.7655, 0.3489, 0.8254, 0.2915, 0.8254, 0.2915, 0.7525, 0.3489, 0.7525, 0.2756, 0.7151, 0.2756, 0.8586, 0.2223, 0.8586, 0.2223, 0.7151, 0.646, 0.8798, 0.646, 0.912, 0.6205, 0.9106, 0.6205, 0.8784, 0.3843, 0.9083, 0.3843, 0.8761, 0.4098, 0.8775, 0.4098, 0.9097, 0.4772, 0.9099, 0.4772, 0.925, 0.4661, 0.925, 0.4661, 0.9099, 0.5943, 0.8725, 0.5943, 0.9651, 0.582, 0.9651, 0.582, 0.8725, 0.5808, 0.8161, 0.5808, 0.9086, 0.5669, 0.9086, 0.5669, 0.8161, 0.9508, 0.7782, 0.9589, 0.7782, 0.9615, 0.9103, 0.9534, 0.9103, 0.5833, 0.6532, 0.7261, 0.6531, 0.7261, 0.7655, 0.5833, 0.7655])
me_cube_001.materials.append(mat_defaultmaterial)
me_cube_001.update()
me_cube_001.normals_split_custom_set([tuple(v) for v in zip(*[iter([4.826e-09, 1.805e-07, 1.0, 9.653e-09, 0.0, 1.0, 9.653e-09, 0.0, 1.0, 9.653e-09, 0.0, 1.0, 3.218e-09, 0.0, 1.0, 9.653e-09, 0.0, 1.0, -0.8944, 5.381e-08, 0.4473, -0.9598, -0.004336, 0.2805, -0.9598, 0.004337, 0.2805, -0.9555, -0.0009148, 0.295, -0.9555, 0.0009146, 0.295, 0.0, -0.9396, 0.3423, 0.0, -0.9396, 0.3423, 0.0, -0.9396, 0.3423, 0.0, -0.9396, 0.3423, 0.0, -0.9396, 0.3423, -8.843e-07, -1.0, 0.0, -8.843e-07, -1.0, 0.0, -8.843e-07, -1.0, 0.0, -8.843e-07, -1.0, 0.0, 3.218e-09, 0.0, 1.0, 9.653e-09, 0.0, 1.0, 0.0, 3.609e-07, 1.0, 0.0, 3.609e-07, 1.0, -0.06918, 4.865e-07, 0.9976, 3.218e-09, 0.0, 1.0, 0.04026, -2.209e-08, -0.9992, 0.04026, -2.209e-08, -0.9992, 0.04026, -2.209e-08, -0.9992, 0.04026, -2.209e-08, -0.9992, 1.0, 0.0, 0.0, 1.0, 0.0, 0.0, 1.0, 0.0, 0.0, 1.0, 0.0, 0.0, 0.09292, -0.871, 0.4824, 0.09293, 0.871, 0.4824, 0.0248, 0.3577, 0.9335, 0.0248, -0.3577, 0.9335, 0.0, 0.0, -1.0, 0.0, 0.0, -1.0, 0.0, 0.0, -1.0, 0.0, 0.0, -1.0, -1.0, 0.0, 0.0, -1.0, 0.0, 0.0, -1.0, 0.0, 0.0, -1.0, 0.0, 0.0, -1.0, 0.0, 0.0, -1.0, 0.0, 0.0, -1.0, 0.0, 0.0, -1.0, 0.0, 0.0, 1.0, -2.486e-08, 0.0, 1.0, -2.486e-08, 0.0, 1.0, 0.0, 0.0, 1.0, 0.0, 0.0, 1.0, 0.0, 0.0, 1.0, -1.657e-08, 0.0, 1.0, -2.246e-08, 0.0, 1.0, 0.0, 0.0, 1.0, 0.0, 0.0, 1.0, 0.0, 0.0, 1.0, 0.0, 0.0, 0.0, 1.0, 3.834e-06, 0.0, 1.0, 3.834e-06, 0.0, 1.0, 3.834e-06, 0.0, 1.0, 3.834e-06, 0.0, 1.0, 3.834e-06, 0.0, 1.0, 3.834e-06, -1.01e-06, -0.3294, -0.9442, -1.01e-06, -0.3294, -0.9442, -1.01e-06, -0.3294, -0.9442, -1.01e-06, -0.3294, -0.9442, -1.0, 1.374e-07, 0.0, -1.0, 2.013e-07, 0.0, -1.0, 2.013e-07, 0.0, -1.0, 1.951e-07, 0.0, -1.0, 1.8e-07, 0.0, -1.0, 6.868e-08, 0.0, -1.0, 6.868e-08, 0.0, -1.721e-05, -0.3293, 0.9442, 0.0, -0.3293, 0.9442, -1.372e-09, -0.2979, 0.9546, 0.0, -0.2979, 0.9546, 1.109e-06, 4.143e-08, 1.0, 1.109e-06, 4.143e-08, 1.0, 1.109e-06, 4.143e-08, 1.0, 1.109e-06, 4.143e-08, 1.0, 1.0, -2.486e-08, 0.0, 1.0, -4.972e-08, 0.0, 1.0, -2.486e-08, 0.0, 1.0, -2.486e-08, 0.0, 1.0, -4.972e-08, 0.0, 1.0, -2.246e-08, 0.0, 1.0, -1.657e-08, 0.0, 1.0, -4.972e-08, 0.0, 1.0, -2.486e-08, 0.0, 0.0, -1.0, 0.0, 0.0, -1.0, 0.0, 0.0, -1.0, 0.0, 0.0, -1.0, 0.0, 1.372e-09, 0.2979, 0.9546, 0.0, 0.2979, 0.9546, -7.334e-11, 0.3293, 0.9442, 0.0, 0.3293, 0.9442, 1.0, 0.0, 0.0, 1.0, 0.0, 0.0, 1.0, 0.0, 0.0, -1.0, 0.0, 0.0, -1.0, 0.0, 0.0, -1.0, 0.0, 0.0, 2.096e-07, -1.0, 0.0, 2.096e-07, -1.0, 0.0, 2.096e-07, -1.0, 0.0, 2.096e-07, -1.0, 0.0, 0.0, 0.0, 1.0, 0.0, 0.0, 1.0, 0.0, 0.0, 1.0, 0.0, 0.0, 1.0, 1.758e-06, -0.3294, -0.9442, 1.758e-06, -0.3294, -0.9442, 1.758e-06, -0.3294, -0.9442, 1.758e-06, -0.3294, -0.9442, 1.193e-06, -4.143e-08, -1.0, 1.193e-06, -4.143e-08, -1.0, 1.193e-06, -4.143e-08, -1.0, 1.193e-06, -4.143e-08, -1.0, 1.0, 0.0, 0.0, 1.0, 0.0, 0.0, 1.0, 0.0, 0.0, 1.0, 0.0, 0.0, 0.0, -1.0, 0.0, 0.0, -1.0, 0.0, 0.0, -1.0, 0.0, 0.0, -1.0, 0.0, 0.0, 0.3294, -0.9442, 0.0, 0.3294, -0.9442, 0.0, 0.3294, -0.9442, 0.0, 0.3294, -0.9442, -1.79e-06, -4.143e-08, -1.0, -1.79e-06, -4.143e-08, -1.0, -1.79e-06, -4.143e-08, -1.0, -1.79e-06, -4.143e-08, -1.0, 1.898e-07, -4.143e-08, -1.0, 1.898e-07, -4.143e-08, -1.0, 1.898e-07, -4.143e-08, -1.0, 1.898e-07, -4.143e-08, -1.0, 0.0, 0.0, 1.0, 0.0, 0.0, 1.0, 0.0, 0.0, 1.0, 0.0, 0.0, 1.0, 0.0, 0.0, 1.0, 0.0, 0.0, 1.0, -1.0, 0.0, 0.0, -1.0, 0.0, 0.0, -1.0, 0.0, 0.0, -1.0, 0.0, 0.0, 0.0, 0.0, 1.0, 0.0, 0.0, 1.0, 0.0, 0.0, 0.0, 0.0, 0.0, 0.0, 0.0, 0.0, 1.0, 0.0, 0.0, 1.0, 0.0, 0.0, 1.0, 0.0, 0.0, 1.0, 0.0, 0.0, 0.0, 0.0, 0.0, 0.0, 0.0, 0.0, 1.0, 0.0, 0.0, 1.0, 1.0, 0.0, 0.0, 1.0, 0.0, 0.0, 1.0, 0.0, 0.0, 1.0, 0.0, 0.0, 0.0, 0.0, 1.0, 0.0, 0.0, 1.0, 0.0, 0.0, 1.0, 0.0, 0.0, 1.0, 0.0, 0.0, 1.0, 0.0, 0.0, 1.0, -0.04026, -2.209e-08, -0.9992, -0.04026, -2.209e-08, -0.9992, -0.04026, -2.209e-08, -0.9992, -0.04026, -2.209e-08, -0.9992, -1.466e-06, 4.143e-08, 1.0, -1.466e-06, 4.143e-08, 1.0, -1.466e-06, 4.143e-08, 1.0, -1.466e-06, 4.143e-08, 1.0, -1.603e-08, -0.0003355, -1.0, 1.609e-08, -0.0003355, -1.0, -1.6e-08, 3.177e-15, 0.0, -1.6e-08, 3.177e-15, 0.0, -1.609e-08, -0.0003355, -1.0, -1.603e-08, -0.0003355, -1.0, -1.6e-08, -0.0003355, -1.0, -1.6e-08, -0.0003355, -1.0, 1.609e-08, -3.197e-15, 0.0, 1.609e-08, -3.197e-15, 0.0, 1.609e-08, -0.0003355, -1.0, -1.6e-08, -0.0003355, -1.0, 1.0, 0.0, 0.0, 1.0, 0.0, 0.0, 1.0, 0.0, 0.0, 1.0, 0.0, 0.0, 0.0, 0.0, 1.0, 0.0, 0.0, 1.0, 0.0, 0.0, 0.0, 0.0, 0.0, 0.0, 0.0, 0.0, 1.0, 0.0, 0.0, 1.0, 0.0, 0.0, 1.0, 0.0, 0.0, 1.0, 0.0, 0.0, 0.0, 0.0, 0.0, 0.0, 0.0, 0.0, 1.0, 0.0, 0.0, 1.0, 3.009e-07, -4.143e-08, -1.0, 3.009e-07, -4.143e-08, -1.0, 3.009e-07, -4.143e-08, -1.0, 3.009e-07, -4.143e-08, -1.0, -1.655e-07, 0.0, -1.0, -1.655e-07, 0.0, -1.0, -1.655e-07, 0.0, -1.0, -1.655e-07, 0.0, -1.0, 1.655e-07, 0.0, -1.0, 1.655e-07, 0.0, -1.0, 1.655e-07, 0.0, -1.0, 1.655e-07, 0.0, -1.0, 4.661e-07, 0.0, -1.0, 4.661e-07, 0.0, -1.0, 4.661e-07, 0.0, -1.0, 4.661e-07, 0.0, -1.0, -4.661e-07, 0.0, -1.0, -4.661e-07, 0.0, -1.0, -4.661e-07, 0.0, -1.0, -4.661e-07, 0.0, -1.0, -1.0, 0.0, 0.0, -1.0, 0.0, 0.0, -1.0, 0.0, 0.0, -1.0, 0.0, 0.0, 1.0, 0.0, 0.0, 1.0, 0.0, 0.0, 1.0, 0.0, 0.0, 1.0, 0.0, 0.0, 0.0, 1.0, 0.0, 0.0, 1.0, 0.0, 0.0, 1.0, 0.0, 0.0, 1.0, 0.0, -1.0, 1.326e-07, 0.0, -1.0, 0.0, 0.0, -1.0, 0.0, 0.0, -1.0, 1.326e-07, 0.0, -2.096e-07, -1.0, 0.0, -2.096e-07, -1.0, 0.0, -2.096e-07, -1.0, 0.0, -2.096e-07, -1.0, 0.0, -1.986e-07, 1.0, 0.0, -1.986e-07, 1.0, 0.0, -1.986e-07, 1.0, 0.0, -1.986e-07, 1.0, 0.0, 0.0, -1.0, 1.472e-05, 0.0, -1.0, 1.472e-05, 0.0, -1.0, 1.472e-05, 0.0, -1.0, 1.472e-05, 0.0, -1.0, 1.472e-05, 0.0, -1.0, 1.472e-05, -1.986e-07, -1.0, 0.0, -1.986e-07, -1.0, 0.0, -1.986e-07, -1.0, 0.0, -1.986e-07, -1.0, 0.0, 2.096e-07, 1.0, 0.0, 2.096e-07, 1.0, 0.0, 2.096e-07, 1.0, 0.0, 2.096e-07, 1.0, 0.0, -2.096e-07, 1.0, 0.0, -2.096e-07, 1.0, 0.0, -2.096e-07, 1.0, 0.0, -2.096e-07, 1.0, 0.0, -1.0, 0.0, 0.0, -1.0, 0.0, 0.0, -1.0, 0.0, 0.0, -1.0, 0.0, 0.0, 1.986e-07, -1.0, 0.0, 1.986e-07, -1.0, 0.0, 1.986e-07, -1.0, 0.0, 1.986e-07, -1.0, 0.0, 1.986e-07, 1.0, 0.0, 1.986e-07, 1.0, 0.0, 1.986e-07, 1.0, 0.0, 1.986e-07, 1.0, 0.0, -1.0, 0.0, 0.0, -1.0, 0.0, 0.0, -1.0, 0.0, 0.0, -1.0, 0.0, 0.0, 0.0, 0.0, 1.0, 0.0, 0.0, 1.0, 0.0, 0.0, 0.0, 0.0, 0.0, 0.0, 0.0, 0.0, 1.0, 0.0, 0.0, 1.0, 1.0, 0.0, 0.0, 1.0, 0.0, 0.0, 1.0, 0.0, 0.0, 1.0, 0.0, 0.0, 0.0, 1.0, 0.0, 0.0, 1.0, 0.0, 0.0, 1.0, 0.0, 0.0, 1.0, 0.0, 0.0, 0.0, 1.0, 0.0, 0.0, 1.0, 0.0, 0.0, 1.0, 0.0, 0.0, 1.0, 0.0, 0.0, 1.0, 0.0, 0.0, 1.0, 1.0, 0.0, 0.0, 1.0, 0.0, 0.0, 1.0, 0.0, 0.0, 1.0, 0.0, 0.0, 0.0, 0.0, -1.0, 0.0, 0.0, -1.0, -4.129e-05, -1.095e-10, 0.0, -4.129e-05, -1.095e-10, 0.0, -4.137e-05, -2.388e-05, -1.0, 0.0, 0.0, -1.0, -1.449e-06, -1.0, 0.0, -1.449e-06, -1.0, 0.0, -1.449e-06, -1.0, 0.0, -1.449e-06, -1.0, 0.0, -1.0, 0.0, 0.0, -1.0, 0.0, 0.0, -1.0, 0.0, 0.0, -1.0, 0.0, 0.0, 0.0, 0.0, 1.0, 0.0, 0.0, 1.0, 0.0, 0.0, 0.0, 0.0, 0.0, 0.0, 0.0, 0.0, 1.0, 0.0, 0.0, 1.0, 0.0, 0.0, -1.0, 0.0, 0.0, -1.0, 4.129e-05, 3.651e-11, 0.0, 4.129e-05, 3.651e-11, 0.0, 4.777e-05, 1.528e-11, -1.0, 0.0, 0.0, -1.0, 1.0, 0.0, 0.0, 1.0, 0.0, 0.0, 1.0, 0.0, 0.0, 1.0, 0.0, 0.0, 0.0, 0.0, -1.0, 0.0, 0.0, -1.0, 0.0, 0.0, -1.0, 0.0, 0.0, -1.0, -4.137e-05, -2.388e-05, -1.0, 0.0, 0.0, -1.0, 2.302e-09, 4.777e-05, -1.0, 0.0, 0.0, -1.0, 4.777e-05, 1.528e-11, -1.0, 4.777e-05, 1.528e-11, -1.0, 0.0, 0.0, -1.0, 2.302e-09, 4.777e-05, -1.0, 0.0, 0.0, 1.0, 0.0, 0.0, 1.0, 0.0, 0.0, 1.0, 0.0, 0.0, 1.0, 0.0, 0.0, 1.0, 0.0, 0.0, 1.0, 0.0, 0.0, -1.0, 0.0, 0.0, -1.0, -4.137e-05, -2.388e-05, -1.0, -4.137e-05, -2.388e-05, -1.0, 0.0, 0.0, -1.0, 0.0, 0.0, -1.0, 0.0, 0.0, 1.0, 0.0, 0.0, 1.0, 0.0, 0.0, 1.0, 0.0, 0.0, 1.0, 0.0, 0.0, 1.0, 0.0, 0.0, 1.0, -0.9957, 2.864e-08, 0.09236, -1.0, -3.331e-07, 1.425e-05, -1.0, 3.143e-08, 1.426e-05, -0.9957, -1.622e-06, 0.09236, 0.0, 0.0, 1.0, 0.0, 0.0, 1.0, 0.0, 0.0, 1.0, 0.0, 0.0, 1.0, 0.0, 0.0, 1.0, 0.0, 0.0, 1.0, 0.0, 0.0, -1.0, 2.302e-09, 4.777e-05, -1.0, 0.0, 0.0, -1.0, 0.0, 0.0, -1.0, 0.0, 0.0, -1.0, 0.0, 0.0, -1.0, 1.449e-06, 1.0, 0.0, 1.449e-06, 1.0, 0.0, 1.449e-06, 1.0, 0.0, 1.449e-06, 1.0, 0.0, 0.0, 0.0, 1.0, 0.0, 0.0, 1.0, 0.0, 0.0, 1.0, 0.0, 0.0, 1.0, 0.0, 0.0, 1.0, 0.0, 0.0, 1.0, 0.0, -1.0, -1.253e-07, 0.0, -1.0, -1.253e-07, 0.0, -1.0, -1.253e-07, 0.0, -1.0, -1.253e-07, -1.0, 0.0, 0.0, -1.0, 0.0, 0.0, -1.0, 0.0, 0.0, -1.0, 0.0, 0.0, 0.0, 0.0, -1.0, 0.0, 0.0, -1.0, 0.0, 0.0, -1.0, 0.0, 0.0, -1.0, 0.0, 0.0, -1.0, 0.0, 0.0, -1.0, 0.0, 0.0, -1.0, 0.0, 0.0, -1.0, -4.137e-05, -2.388e-05, -1.0, -4.137e-05, -2.388e-05, -1.0, 0.0002906, -0.0001678, -1.0, 0.0, 0.0, -1.0, 0.0, 0.0, 1.0, 0.0, 0.0, 1.0, 0.0, 0.0, 1.0, 0.0, 0.0, 1.0, 0.0, 0.0, 1.0, 0.0, 0.0, 1.0, 0.0, 0.0, -1.0, 0.0, 0.0, -1.0, 0.0, 0.0, -1.0, 0.0, 0.0, -1.0, 0.0, 0.0, -1.0, 0.0, 0.0, -1.0, 0.0, 0.0, 1.0, 0.0, 0.0, 1.0, 0.0, 0.0, 1.0, 0.0, 0.0, 1.0, 0.0, 0.0, 1.0, 0.0, 0.0, 1.0, 2.35e-06, -1.0, 0.0, 2.35e-06, -1.0, 0.0, 2.35e-06, -1.0, 0.0, 2.35e-06, -1.0, 0.0, 0.0, 0.0, -1.0, 0.0, 0.0, -1.0, 0.0002906, -0.0001678, -1.0, 0.0002906, -0.0001678, -1.0, 0.0, 0.0, -1.0, 0.0, 0.0, -1.0, 1.958e-06, 1.0, 0.0, 1.958e-06, 1.0, 0.0, 1.958e-06, 1.0, 0.0, 1.958e-06, 1.0, 0.0, -1.0, 2.013e-07, 0.0, -1.0, 2.652e-07, 0.0, -1.0, 1.326e-07, 0.0, -1.0, 1.326e-07, 0.0, -1.0, 2.652e-07, 0.0, -1.0, 1.8e-07, 0.0, -1.0, 1.951e-07, 0.0, -1.0, 2.652e-07, 0.0, -1.0, 2.013e-07, 0.0, 0.0, 0.0, 1.0, 0.0, 0.0, 1.0, 0.0, 0.0, 1.0, 0.0, 0.0, 1.0, 0.0, 0.0, 1.0, 0.0, 0.0, 1.0, 0.0, 1.0, 0.0, 0.0, 1.0, 0.0, 0.0, 1.0, 0.0, 0.0, 1.0, 0.0, 1.0, 0.0, 0.0, 1.0, 0.0, 0.0, 1.0, 0.0, 0.0, 1.0, 0.0, 0.0, -1.0, 0.0, 0.0, -1.0, 0.0, 0.0, -1.0, 0.0, 0.0, -1.0, 0.0, 0.0, 1.0, 0.0, 0.0, 1.0, 0.0, 0.0, 1.0, 0.0, 0.0, 1.0, 0.0, 0.0, 1.449e-06, -1.0, 0.0, 1.449e-06, -1.0, 0.0, 1.449e-06, -1.0, 0.0, 1.449e-06, -1.0, 0.0, -1.326e-06, 1.0, 2.191e-07, -1.326e-06, 1.0, 2.191e-07, -1.326e-06, 1.0, 2.191e-07, -1.326e-06, 1.0, 2.191e-07, 1.0, -2.486e-08, 0.0, 1.0, 0.0, 0.0, 1.0, 0.0, 0.0, 1.0, -2.486e-08, 0.0, -1.449e-06, 1.0, 0.0, -1.449e-06, 1.0, 0.0, -1.449e-06, 1.0, 0.0, -1.449e-06, 1.0, 0.0, 1.0, 0.0, 0.0, 1.0, 0.0, 0.0, 1.0, 0.0, 0.0, 1.0, 0.0, 0.0, -2.35e-06, -1.0, 0.0, -2.35e-06, -1.0, 0.0, -2.35e-06, -1.0, 0.0, -2.35e-06, -1.0, 0.0, -2.211e-06, -1.0, 0.0, -2.211e-06, -1.0, 0.0, -2.211e-06, -1.0, 0.0, -2.211e-06, -1.0, 0.0, -1.0, 0.0, 0.0, -1.0, 0.0, 0.0, -1.0, 0.0, 0.0, -1.0, 0.0, 0.0, -1.0, 0.0, 0.0, -1.0, 0.0, 0.0, -1.0, 0.0, 0.0, -1.0, 0.0, 0.0, -1.0, 0.0, 0.0, -1.0, 0.0, 0.0, -1.0, 0.0, 0.0, -1.0, 0.0, 0.0, -1.739e-06, 1.0, 2.872e-07, -1.739e-06, 1.0, 2.872e-07, -1.739e-06, 1.0, 2.872e-07, -1.739e-06, 1.0, 2.872e-07, 1.566e-06, -1.0, -9.705e-08, 1.566e-06, -1.0, -9.705e-08, 1.566e-06, -1.0, -9.705e-08, 1.566e-06, -1.0, -9.705e-08, -1.0, 0.0, 0.0, -1.0, 0.0, 0.0, -1.0, 0.0, 0.0, -1.0, 0.0, 0.0, 8.843e-07, 1.0, 2.191e-07, 8.843e-07, 1.0, 2.191e-07, 8.843e-07, 1.0, 2.191e-07, 8.843e-07, 1.0, 2.191e-07, -1.958e-06, 1.0, 0.0, -1.958e-06, 1.0, 0.0, -1.958e-06, 1.0, 0.0, -1.958e-06, 1.0, 0.0, -1.0, 6.868e-08, 0.0, -1.0, 0.0, 0.0, -1.0, 0.0, 0.0, -1.0, 6.868e-08, 0.0, 1.0, 0.0, 0.0, 1.0, 0.0, 0.0, 1.0, 0.0, 0.0, 1.0, 0.0, 0.0, -1.739e-06, -1.0, -1.436e-07, -1.739e-06, -1.0, -1.436e-07, -1.739e-06, -1.0, -1.436e-07, -1.739e-06, -1.0, -1.436e-07, 2.211e-06, -1.0, 0.0, 2.211e-06, -1.0, 0.0, 2.211e-06, -1.0, 0.0, 2.211e-06, -1.0, 0.0, 1.0, 0.0, 0.0, 1.0, 0.0, 0.0, 1.0, 0.0, 0.0, 1.0, 0.0, 0.0, 1.739e-06, 1.0, 2.872e-07, 1.739e-06, 1.0, 2.872e-07, 1.739e-06, 1.0, 2.872e-07, 1.739e-06, 1.0, 2.872e-07, 1.739e-06, -1.0, -2.872e-07, 1.739e-06, -1.0, -2.872e-07, 1.739e-06, -1.0, -2.872e-07, 1.739e-06, -1.0, -2.872e-07, -1.0, 0.0, 0.0, -1.0, 0.0, 0.0, -1.0, 0.0, 0.0, -1.0, 0.0, 0.0, 8.843e-07, -1.0, 0.0, 8.843e-07, -1.0, 0.0, 8.843e-07, -1.0, 0.0, 8.843e-07, -1.0, 0.0, -1.566e-06, -1.0, -9.705e-08, -1.566e-06, -1.0, -9.705e-08, -1.566e-06, -1.0, -9.705e-08, -1.566e-06, -1.0, -9.705e-08, 1.0, 0.0, 0.0, 1.0, 0.0, 0.0, 1.0, 0.0, 0.0, 1.0, 0.0, 0.0, -1.0, 0.0, 0.0, -1.0, 0.0, 0.0, -1.0, 0.0, 0.0, -1.0, 0.0, 0.0, -1.0, 0.0, 0.0, -1.0, 0.0, 0.0, -1.0, 0.0, 0.0, -1.0, 0.0, 0.0, 1.0, 0.0, 0.0, 1.0, 0.0, 0.0, 1.0, 0.0, 0.0, 1.0, 0.0, 0.0, -8.843e-07, 1.0, 2.191e-07, -8.843e-07, 1.0, 2.191e-07, -8.843e-07, 1.0, 2.191e-07, -8.843e-07, 1.0, 2.191e-07, -1.958e-06, 1.0, 9.705e-08, -1.958e-06, 1.0, 9.705e-08, -1.958e-06, 1.0, 9.705e-08, -1.958e-06, 1.0, 9.705e-08, 1.0, 0.0, 0.0, 1.0, 0.0, 0.0, 1.0, 0.0, 0.0, 1.0, 0.0, 0.0, -1.0, 4.069e-08, 0.0, -1.0, 1.221e-07, 0.0, -1.0, 0.0, 0.0, -1.0, 0.0, 0.0, -0.9996, 4.222e-05, 0.02757, -1.0, 4.069e-08, 0.0, 3.602e-08, 1.0, 0.0, 3.602e-08, 1.0, 0.0, 3.602e-08, 1.0, 0.0, 3.602e-08, 1.0, 0.0, 3.602e-08, 1.0, 0.0, 3.602e-08, 1.0, 0.0, 1.096e-05, -0.2283, 0.9736, 0.5219, -0.7153, 0.4647, 0.9389, 0.2822, 0.1973, -0.496, -2.377e-05, 0.8683, 0.0, 0.9396, 0.3423, 0.0, 0.9396, 0.3423, 0.0, 0.9396, 0.3423, 0.0, 0.9396, 0.3423, -1.0, 2.292e-09, 4.777e-05, -0.9974, -0.06899, 0.02082, -0.9993, 0.03582, 0.01429, -0.9993, 0.03582, 0.01429, -1.0, 1.701e-07, 0.002392, -1.0, 2.292e-09, 4.777e-05, 0.9389, 0.2822, 0.1973, 0.5219, -0.7153, 0.4647, 1.0, -4.522e-10, 0.0, 1.0, -4.522e-10, 0.0, -3.602e-08, -1.0, -2.551e-07, -3.602e-08, -1.0, -2.551e-07, -3.602e-08, -1.0, -2.551e-07, -3.602e-08, -1.0, -2.551e-07, -3.602e-08, -1.0, -2.551e-07, -3.602e-08, -1.0, -2.551e-07, 1.0, 0.0, 0.0, 1.0, 0.0, 0.0, 1.0, 0.0, 0.0, 1.0, 0.0, 0.0, -3.8e-06, 0.9932, 0.1163, 3.257e-06, 0.9932, 0.1163, -9.532e-07, 0.9984, 0.05648, -4.149e-06, 1.0, 3.687e-05, 6.803e-06, 1.0, 1.714e-05, -4.107e-06, -1.0, 3.685e-05, -1.792e-06, -0.9984, 0.05648, 7.619e-06, -0.9932, 0.1163, -2.1e-06, -0.9932, 0.1163, 1.779e-06, -1.0, 1.599e-05, 0.9957, 0.0, 0.09238, 0.9957, 0.0, 0.09238, 0.9957, 0.0, 0.09238, 0.9957, 0.0, 0.09238, 0.0, 0.0, -1.0, 0.0, 0.0, -1.0, 0.0, 0.0, -1.0, 0.0, 0.0, -1.0, -0.4982, 2.38e-05, 0.8671, 0.4982, 2.391e-05, 0.8671, 0.3605, 0.3, 0.8832, -0.4982, -2.391e-05, 0.8671, -0.9993, 0.03582, 0.01429, -0.9974, -0.06899, 0.02082, 0.05926, -0.07506, 0.9954, 0.05923, 0.07503, 0.9954, -0.9996, 4.222e-05, 0.02757, -1.0, 0.0, 0.0, -0.9974, -0.06899, 0.02082, -1.0, 2.292e-09, 4.777e-05, -1.0, 1.221e-07, 0.0, -1.0, 4.069e-08, 0.0, -1.0, 1.701e-07, 0.002392, -0.9993, 0.03582, 0.01429, 4.826e-09, 1.805e-07, 1.0, -0.8944, 5.381e-08, 0.4473, -0.06918, 4.865e-07, 0.9976, 0.0, 3.609e-07, 1.0, 1.326e-06, 1.0, 2.191e-07, 1.326e-06, 1.0, 2.191e-07, 1.326e-06, 1.0, 2.191e-07, 1.326e-06, 1.0, 2.191e-07, 1.958e-06, 1.0, 9.705e-08, 1.958e-06, 1.0, 9.705e-08, 1.958e-06, 1.0, 9.705e-08, 1.958e-06, 1.0, 9.705e-08, 3.368e-07, 0.3294, -0.9442, 3.368e-07, 0.3294, -0.9442, 3.368e-07, 0.3294, -0.9442, 3.368e-07, 0.3294, -0.9442, 0.0, -3.815e-08, -1.0, 0.0, -3.815e-08, -1.0, 0.0, -3.815e-08, -1.0, 0.0, -3.815e-08, -1.0])] * 3)])

# ---- objects
ob_level_bounds__2x___requires_extended_bounds_patch = bpy.data.objects.new('Level Bounds (2x) (requires extended bounds patch)', None)
ob_mylevel = bpy.data.objects.new('myLevel', None)
ob_area_1 = bpy.data.objects.new('Area 1', None)
ob_warp__mario_start = bpy.data.objects.new('Warp (Mario Start)', None)
ob_hardcoded_start_position = bpy.data.objects.new('Hardcoded Start Position', None)
ob_cube = bpy.data.objects.new('Cube', me_cube_001)

# ---- transforms, parenting, visibility, modifiers, constraints
ob_level_bounds__2x___requires_extended_bounds_patch.location = (0.0, 0.0, 5.0)
ob_level_bounds__2x___requires_extended_bounds_patch.scale = (163.8, 163.8, 115.0)
ob_level_bounds__2x___requires_extended_bounds_patch.empty_display_type = 'CUBE'
ob_level_bounds__2x___requires_extended_bounds_patch.lineart.crease_threshold = 0.0
ob_mylevel.location = (0.0, 0.0, 0.0)
ob_mylevel.lineart.crease_threshold = 0.0
ob_area_1.parent = ob_mylevel
ob_area_1.location = (0.0, 0.0, 0.0)
ob_area_1.rotation_euler = (-1.192e-07, 0.0, 0.0)
ob_area_1.lineart.crease_threshold = 0.0
ob_warp__mario_start.parent = ob_area_1
ob_warp__mario_start.location = (0.0, 0.0, 2.0)
ob_warp__mario_start.scale = (0.37, 0.37, 0.8)
ob_warp__mario_start.empty_display_type = 'CUBE'
ob_warp__mario_start.lineart.crease_threshold = 0.0
ob_hardcoded_start_position.parent = ob_warp__mario_start
ob_hardcoded_start_position.location = (0.0, 0.0, 0.0)
ob_hardcoded_start_position.empty_display_type = 'CUBE'
ob_hardcoded_start_position.lineart.crease_threshold = 0.0
ob_cube.parent = ob_area_1
ob_cube.location = (10.28, 0.7385, -8.261)
ob_cube.rotation_euler = (-1.629e-07, -0.0, 3.142)
ob_cube.scale = (0.06977, 0.06977, 0.06977)
ob_cube.color = (0.8, 0.8, 0.8, 1.0)

# ---- collection membership
col_level_bounds.objects.link(ob_level_bounds__2x___requires_extended_bounds_patch)
col_collection.objects.link(ob_mylevel)
col_collection.objects.link(ob_area_1)
col_collection.objects.link(ob_warp__mario_start)
col_collection.objects.link(ob_hardcoded_start_position)
col_collection.objects.link(ob_cube)

# ---- scene / render settings (as saved in the file)
scene.frame_start = 1; scene.frame_end = 250; scene.frame_set(1)
scene.render.engine = 'BLENDER_EEVEE_NEXT'
scene.render.fps = 25
scene.cycles.use_denoising = False
scene.cycles.samples = 128
scene.cycles.sampling_pattern = 'TABULATED_SOBOL'
scene.cycles.use_adaptive_sampling = False
scene.cycles.use_light_tree = False
scene.view_settings.view_transform = 'Filmic'
bpy.context.view_layer.update()

# ---- added for rendering (the .blend has no active camera and no usable light): camera, sun
cam_auto = bpy.data.cameras.new('AutoCamera')
cam_auto.lens = 50.0
cam_auto.sensor_width = 36.0
cam_auto.clip_end = 1000.0
ob_auto_camera = bpy.data.objects.new('AutoCamera', cam_auto)
scene.collection.objects.link(ob_auto_camera)
ob_auto_camera.location = (61.1044, -62.7838, 44.0301)
ob_auto_camera.rotation_euler = (1.09748, -7.21219e-08, 0.694738)
scene.camera = ob_auto_camera
light_auto_sun = bpy.data.lights.new('AutoSun', 'SUN')
light_auto_sun.energy = 3.0
light_auto_sun.angle = 0.0523599
ob_auto_sun = bpy.data.objects.new('AutoSun', light_auto_sun)
scene.collection.objects.link(ob_auto_sun)
ob_auto_sun.rotation_euler = (0.872665, 0.174533, 0.523599)
bpy.context.view_layer.update()
